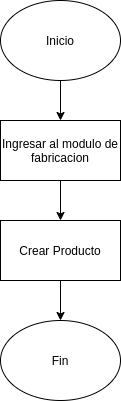

The diagram above was exported from draw.io. Its source (the exported page's mxGraphModel, read from the mxfile embedded in the PNG):
<mxGraphModel dx="3671" dy="2677" grid="1" gridSize="10" guides="1" tooltips="1" connect="1" arrows="1" fold="1" page="1" pageScale="1" pageWidth="827" pageHeight="1169" math="0" shadow="0">
  <root>
    <mxCell id="0" />
    <mxCell id="1" parent="0" />
    <mxCell id="2" style="edgeStyle=orthogonalEdgeStyle;rounded=0;orthogonalLoop=1;jettySize=auto;html=1;" edge="1" source="3" target="5" parent="1">
      <mxGeometry relative="1" as="geometry" />
    </mxCell>
    <mxCell id="3" value="Inicio" style="ellipse;whiteSpace=wrap;html=1;" vertex="1" parent="1">
      <mxGeometry x="210" y="640" width="120" height="80" as="geometry" />
    </mxCell>
    <mxCell id="4" style="edgeStyle=orthogonalEdgeStyle;rounded=0;orthogonalLoop=1;jettySize=auto;html=1;" edge="1" source="5" target="7" parent="1">
      <mxGeometry relative="1" as="geometry" />
    </mxCell>
    <mxCell id="5" value="Ingresar al modulo de fabricacion" style="whiteSpace=wrap;html=1;" vertex="1" parent="1">
      <mxGeometry x="210" y="760" width="120" height="60" as="geometry" />
    </mxCell>
    <mxCell id="6" value="" style="edgeStyle=orthogonalEdgeStyle;rounded=0;orthogonalLoop=1;jettySize=auto;html=1;" edge="1" source="7" target="8" parent="1">
      <mxGeometry relative="1" as="geometry" />
    </mxCell>
    <mxCell id="7" value="Crear Producto" style="whiteSpace=wrap;html=1;" vertex="1" parent="1">
      <mxGeometry x="210" y="860" width="120" height="60" as="geometry" />
    </mxCell>
    <mxCell id="8" value="Fin" style="ellipse;whiteSpace=wrap;html=1;" vertex="1" parent="1">
      <mxGeometry x="210" y="960" width="120" height="80" as="geometry" />
    </mxCell>
  </root>
</mxGraphModel>